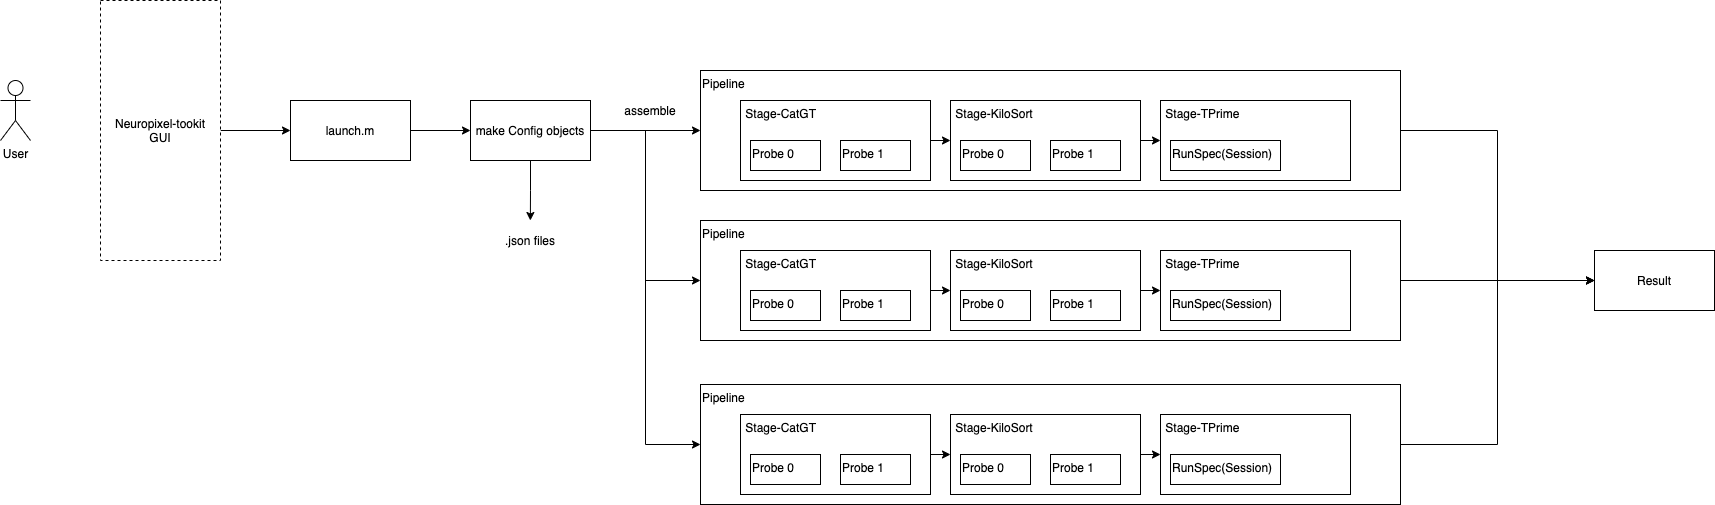

The diagram above was exported from draw.io. Its source (the exported page's mxGraphModel, read from the mxfile embedded in the PNG):
<mxGraphModel dx="1123" dy="734" grid="1" gridSize="10" guides="1" tooltips="1" connect="1" arrows="1" fold="1" page="1" pageScale="1" pageWidth="1169" pageHeight="827" math="0" shadow="0">
  <root>
    <mxCell id="0" />
    <mxCell id="1" parent="0" />
    <mxCell id="_HJ-4v5rgr8-bnsbMhCd-1" value="User" style="shape=umlActor;verticalLabelPosition=bottom;verticalAlign=top;html=1;outlineConnect=0;" vertex="1" parent="1">
      <mxGeometry x="100" y="100" width="30" height="60" as="geometry" />
    </mxCell>
    <mxCell id="_HJ-4v5rgr8-bnsbMhCd-4" style="edgeStyle=orthogonalEdgeStyle;rounded=0;orthogonalLoop=1;jettySize=auto;html=1;exitX=1;exitY=0.5;exitDx=0;exitDy=0;entryX=0;entryY=0.5;entryDx=0;entryDy=0;" edge="1" parent="1" source="_HJ-4v5rgr8-bnsbMhCd-2" target="_HJ-4v5rgr8-bnsbMhCd-3">
      <mxGeometry relative="1" as="geometry" />
    </mxCell>
    <mxCell id="_HJ-4v5rgr8-bnsbMhCd-2" value="Neuropixel-tookit&lt;br&gt;GUI" style="rounded=0;whiteSpace=wrap;html=1;dashed=1;" vertex="1" parent="1">
      <mxGeometry x="200" y="20" width="120" height="260" as="geometry" />
    </mxCell>
    <mxCell id="_HJ-4v5rgr8-bnsbMhCd-6" style="edgeStyle=orthogonalEdgeStyle;rounded=0;orthogonalLoop=1;jettySize=auto;html=1;exitX=1;exitY=0.5;exitDx=0;exitDy=0;entryX=0;entryY=0.5;entryDx=0;entryDy=0;" edge="1" parent="1" source="_HJ-4v5rgr8-bnsbMhCd-3" target="_HJ-4v5rgr8-bnsbMhCd-5">
      <mxGeometry relative="1" as="geometry" />
    </mxCell>
    <mxCell id="_HJ-4v5rgr8-bnsbMhCd-3" value="launch.m" style="rounded=0;whiteSpace=wrap;html=1;" vertex="1" parent="1">
      <mxGeometry x="390" y="120" width="120" height="60" as="geometry" />
    </mxCell>
    <mxCell id="_HJ-4v5rgr8-bnsbMhCd-42" style="edgeStyle=orthogonalEdgeStyle;rounded=0;orthogonalLoop=1;jettySize=auto;html=1;exitX=1;exitY=0.5;exitDx=0;exitDy=0;entryX=0;entryY=0.5;entryDx=0;entryDy=0;" edge="1" parent="1" source="_HJ-4v5rgr8-bnsbMhCd-5" target="_HJ-4v5rgr8-bnsbMhCd-8">
      <mxGeometry relative="1" as="geometry" />
    </mxCell>
    <mxCell id="_HJ-4v5rgr8-bnsbMhCd-43" style="edgeStyle=orthogonalEdgeStyle;rounded=0;orthogonalLoop=1;jettySize=auto;html=1;exitX=1;exitY=0.5;exitDx=0;exitDy=0;entryX=0;entryY=0.5;entryDx=0;entryDy=0;" edge="1" parent="1" source="_HJ-4v5rgr8-bnsbMhCd-5" target="_HJ-4v5rgr8-bnsbMhCd-18">
      <mxGeometry relative="1" as="geometry" />
    </mxCell>
    <mxCell id="_HJ-4v5rgr8-bnsbMhCd-44" style="edgeStyle=orthogonalEdgeStyle;rounded=0;orthogonalLoop=1;jettySize=auto;html=1;exitX=1;exitY=0.5;exitDx=0;exitDy=0;entryX=0;entryY=0.5;entryDx=0;entryDy=0;" edge="1" parent="1" source="_HJ-4v5rgr8-bnsbMhCd-5" target="_HJ-4v5rgr8-bnsbMhCd-27">
      <mxGeometry relative="1" as="geometry" />
    </mxCell>
    <mxCell id="_HJ-4v5rgr8-bnsbMhCd-45" style="edgeStyle=orthogonalEdgeStyle;rounded=0;orthogonalLoop=1;jettySize=auto;html=1;exitX=0.5;exitY=1;exitDx=0;exitDy=0;" edge="1" parent="1" source="_HJ-4v5rgr8-bnsbMhCd-5">
      <mxGeometry relative="1" as="geometry">
        <mxPoint x="629.8571428571429" y="240" as="targetPoint" />
      </mxGeometry>
    </mxCell>
    <mxCell id="_HJ-4v5rgr8-bnsbMhCd-5" value="make Config objects" style="rounded=0;whiteSpace=wrap;html=1;" vertex="1" parent="1">
      <mxGeometry x="570" y="120" width="120" height="60" as="geometry" />
    </mxCell>
    <mxCell id="_HJ-4v5rgr8-bnsbMhCd-49" style="edgeStyle=orthogonalEdgeStyle;rounded=0;orthogonalLoop=1;jettySize=auto;html=1;exitX=1;exitY=0.5;exitDx=0;exitDy=0;entryX=0;entryY=0.5;entryDx=0;entryDy=0;" edge="1" parent="1" source="_HJ-4v5rgr8-bnsbMhCd-8" target="_HJ-4v5rgr8-bnsbMhCd-48">
      <mxGeometry relative="1" as="geometry" />
    </mxCell>
    <mxCell id="_HJ-4v5rgr8-bnsbMhCd-8" value="Pipeline" style="rounded=0;whiteSpace=wrap;html=1;verticalAlign=top;align=left;" vertex="1" parent="1">
      <mxGeometry x="800" y="90" width="700" height="120" as="geometry" />
    </mxCell>
    <mxCell id="_HJ-4v5rgr8-bnsbMhCd-36" style="edgeStyle=orthogonalEdgeStyle;rounded=0;orthogonalLoop=1;jettySize=auto;html=1;exitX=1;exitY=0.5;exitDx=0;exitDy=0;entryX=0;entryY=0.5;entryDx=0;entryDy=0;" edge="1" parent="1" source="_HJ-4v5rgr8-bnsbMhCd-9" target="_HJ-4v5rgr8-bnsbMhCd-12">
      <mxGeometry relative="1" as="geometry" />
    </mxCell>
    <mxCell id="_HJ-4v5rgr8-bnsbMhCd-9" value="&amp;nbsp;Stage-CatGT" style="rounded=0;whiteSpace=wrap;html=1;align=left;verticalAlign=top;" vertex="1" parent="1">
      <mxGeometry x="840" y="120" width="190" height="80" as="geometry" />
    </mxCell>
    <mxCell id="_HJ-4v5rgr8-bnsbMhCd-10" value="Probe 0" style="rounded=0;whiteSpace=wrap;html=1;align=left;verticalAlign=top;" vertex="1" parent="1">
      <mxGeometry x="850" y="160" width="70" height="30" as="geometry" />
    </mxCell>
    <mxCell id="_HJ-4v5rgr8-bnsbMhCd-11" value="Probe 1" style="rounded=0;whiteSpace=wrap;html=1;align=left;verticalAlign=top;" vertex="1" parent="1">
      <mxGeometry x="940" y="160" width="70" height="30" as="geometry" />
    </mxCell>
    <mxCell id="_HJ-4v5rgr8-bnsbMhCd-37" style="edgeStyle=orthogonalEdgeStyle;rounded=0;orthogonalLoop=1;jettySize=auto;html=1;exitX=1;exitY=0.5;exitDx=0;exitDy=0;entryX=0;entryY=0.5;entryDx=0;entryDy=0;" edge="1" parent="1" source="_HJ-4v5rgr8-bnsbMhCd-12" target="_HJ-4v5rgr8-bnsbMhCd-15">
      <mxGeometry relative="1" as="geometry" />
    </mxCell>
    <mxCell id="_HJ-4v5rgr8-bnsbMhCd-12" value="&amp;nbsp;Stage-KiloSort" style="rounded=0;whiteSpace=wrap;html=1;align=left;verticalAlign=top;" vertex="1" parent="1">
      <mxGeometry x="1050" y="120" width="190" height="80" as="geometry" />
    </mxCell>
    <mxCell id="_HJ-4v5rgr8-bnsbMhCd-13" value="Probe 0" style="rounded=0;whiteSpace=wrap;html=1;align=left;verticalAlign=top;" vertex="1" parent="1">
      <mxGeometry x="1060" y="160" width="70" height="30" as="geometry" />
    </mxCell>
    <mxCell id="_HJ-4v5rgr8-bnsbMhCd-14" value="Probe 1" style="rounded=0;whiteSpace=wrap;html=1;align=left;verticalAlign=top;" vertex="1" parent="1">
      <mxGeometry x="1150" y="160" width="70" height="30" as="geometry" />
    </mxCell>
    <mxCell id="_HJ-4v5rgr8-bnsbMhCd-15" value="&amp;nbsp;Stage-TPrime" style="rounded=0;whiteSpace=wrap;html=1;align=left;verticalAlign=top;" vertex="1" parent="1">
      <mxGeometry x="1260" y="120" width="190" height="80" as="geometry" />
    </mxCell>
    <mxCell id="_HJ-4v5rgr8-bnsbMhCd-16" value="RunSpec(Session)" style="rounded=0;whiteSpace=wrap;html=1;align=left;verticalAlign=top;" vertex="1" parent="1">
      <mxGeometry x="1270" y="160" width="110" height="30" as="geometry" />
    </mxCell>
    <mxCell id="_HJ-4v5rgr8-bnsbMhCd-50" style="edgeStyle=orthogonalEdgeStyle;rounded=0;orthogonalLoop=1;jettySize=auto;html=1;exitX=1;exitY=0.5;exitDx=0;exitDy=0;" edge="1" parent="1" source="_HJ-4v5rgr8-bnsbMhCd-18" target="_HJ-4v5rgr8-bnsbMhCd-48">
      <mxGeometry relative="1" as="geometry" />
    </mxCell>
    <mxCell id="_HJ-4v5rgr8-bnsbMhCd-18" value="Pipeline" style="rounded=0;whiteSpace=wrap;html=1;verticalAlign=top;align=left;" vertex="1" parent="1">
      <mxGeometry x="800" y="240" width="700" height="120" as="geometry" />
    </mxCell>
    <mxCell id="_HJ-4v5rgr8-bnsbMhCd-38" style="edgeStyle=orthogonalEdgeStyle;rounded=0;orthogonalLoop=1;jettySize=auto;html=1;exitX=1;exitY=0.5;exitDx=0;exitDy=0;entryX=0;entryY=0.5;entryDx=0;entryDy=0;" edge="1" parent="1" source="_HJ-4v5rgr8-bnsbMhCd-19" target="_HJ-4v5rgr8-bnsbMhCd-22">
      <mxGeometry relative="1" as="geometry" />
    </mxCell>
    <mxCell id="_HJ-4v5rgr8-bnsbMhCd-19" value="&amp;nbsp;Stage-CatGT" style="rounded=0;whiteSpace=wrap;html=1;align=left;verticalAlign=top;" vertex="1" parent="1">
      <mxGeometry x="840" y="270" width="190" height="80" as="geometry" />
    </mxCell>
    <mxCell id="_HJ-4v5rgr8-bnsbMhCd-20" value="Probe 0" style="rounded=0;whiteSpace=wrap;html=1;align=left;verticalAlign=top;" vertex="1" parent="1">
      <mxGeometry x="850" y="310" width="70" height="30" as="geometry" />
    </mxCell>
    <mxCell id="_HJ-4v5rgr8-bnsbMhCd-21" value="Probe 1" style="rounded=0;whiteSpace=wrap;html=1;align=left;verticalAlign=top;" vertex="1" parent="1">
      <mxGeometry x="940" y="310" width="70" height="30" as="geometry" />
    </mxCell>
    <mxCell id="_HJ-4v5rgr8-bnsbMhCd-39" style="edgeStyle=orthogonalEdgeStyle;rounded=0;orthogonalLoop=1;jettySize=auto;html=1;exitX=1;exitY=0.5;exitDx=0;exitDy=0;entryX=0;entryY=0.5;entryDx=0;entryDy=0;" edge="1" parent="1" source="_HJ-4v5rgr8-bnsbMhCd-22" target="_HJ-4v5rgr8-bnsbMhCd-25">
      <mxGeometry relative="1" as="geometry" />
    </mxCell>
    <mxCell id="_HJ-4v5rgr8-bnsbMhCd-22" value="&amp;nbsp;Stage-KiloSort" style="rounded=0;whiteSpace=wrap;html=1;align=left;verticalAlign=top;" vertex="1" parent="1">
      <mxGeometry x="1050" y="270" width="190" height="80" as="geometry" />
    </mxCell>
    <mxCell id="_HJ-4v5rgr8-bnsbMhCd-23" value="Probe 0" style="rounded=0;whiteSpace=wrap;html=1;align=left;verticalAlign=top;" vertex="1" parent="1">
      <mxGeometry x="1060" y="310" width="70" height="30" as="geometry" />
    </mxCell>
    <mxCell id="_HJ-4v5rgr8-bnsbMhCd-24" value="Probe 1" style="rounded=0;whiteSpace=wrap;html=1;align=left;verticalAlign=top;" vertex="1" parent="1">
      <mxGeometry x="1150" y="310" width="70" height="30" as="geometry" />
    </mxCell>
    <mxCell id="_HJ-4v5rgr8-bnsbMhCd-25" value="&amp;nbsp;Stage-TPrime" style="rounded=0;whiteSpace=wrap;html=1;align=left;verticalAlign=top;" vertex="1" parent="1">
      <mxGeometry x="1260" y="270" width="190" height="80" as="geometry" />
    </mxCell>
    <mxCell id="_HJ-4v5rgr8-bnsbMhCd-26" value="RunSpec(Session)" style="rounded=0;whiteSpace=wrap;html=1;align=left;verticalAlign=top;" vertex="1" parent="1">
      <mxGeometry x="1270" y="310" width="110" height="30" as="geometry" />
    </mxCell>
    <mxCell id="_HJ-4v5rgr8-bnsbMhCd-51" style="edgeStyle=orthogonalEdgeStyle;rounded=0;orthogonalLoop=1;jettySize=auto;html=1;exitX=1;exitY=0.5;exitDx=0;exitDy=0;entryX=0;entryY=0.5;entryDx=0;entryDy=0;" edge="1" parent="1" source="_HJ-4v5rgr8-bnsbMhCd-27" target="_HJ-4v5rgr8-bnsbMhCd-48">
      <mxGeometry relative="1" as="geometry" />
    </mxCell>
    <mxCell id="_HJ-4v5rgr8-bnsbMhCd-27" value="Pipeline" style="rounded=0;whiteSpace=wrap;html=1;verticalAlign=top;align=left;" vertex="1" parent="1">
      <mxGeometry x="800" y="404" width="700" height="120" as="geometry" />
    </mxCell>
    <mxCell id="_HJ-4v5rgr8-bnsbMhCd-40" style="edgeStyle=orthogonalEdgeStyle;rounded=0;orthogonalLoop=1;jettySize=auto;html=1;exitX=1;exitY=0.5;exitDx=0;exitDy=0;entryX=0;entryY=0.5;entryDx=0;entryDy=0;" edge="1" parent="1" source="_HJ-4v5rgr8-bnsbMhCd-28" target="_HJ-4v5rgr8-bnsbMhCd-31">
      <mxGeometry relative="1" as="geometry" />
    </mxCell>
    <mxCell id="_HJ-4v5rgr8-bnsbMhCd-28" value="&amp;nbsp;Stage-CatGT" style="rounded=0;whiteSpace=wrap;html=1;align=left;verticalAlign=top;" vertex="1" parent="1">
      <mxGeometry x="840" y="434" width="190" height="80" as="geometry" />
    </mxCell>
    <mxCell id="_HJ-4v5rgr8-bnsbMhCd-29" value="Probe 0" style="rounded=0;whiteSpace=wrap;html=1;align=left;verticalAlign=top;" vertex="1" parent="1">
      <mxGeometry x="850" y="474" width="70" height="30" as="geometry" />
    </mxCell>
    <mxCell id="_HJ-4v5rgr8-bnsbMhCd-30" value="Probe 1" style="rounded=0;whiteSpace=wrap;html=1;align=left;verticalAlign=top;" vertex="1" parent="1">
      <mxGeometry x="940" y="474" width="70" height="30" as="geometry" />
    </mxCell>
    <mxCell id="_HJ-4v5rgr8-bnsbMhCd-41" style="edgeStyle=orthogonalEdgeStyle;rounded=0;orthogonalLoop=1;jettySize=auto;html=1;exitX=1;exitY=0.5;exitDx=0;exitDy=0;entryX=0;entryY=0.5;entryDx=0;entryDy=0;" edge="1" parent="1" source="_HJ-4v5rgr8-bnsbMhCd-31" target="_HJ-4v5rgr8-bnsbMhCd-34">
      <mxGeometry relative="1" as="geometry" />
    </mxCell>
    <mxCell id="_HJ-4v5rgr8-bnsbMhCd-31" value="&amp;nbsp;Stage-KiloSort" style="rounded=0;whiteSpace=wrap;html=1;align=left;verticalAlign=top;" vertex="1" parent="1">
      <mxGeometry x="1050" y="434" width="190" height="80" as="geometry" />
    </mxCell>
    <mxCell id="_HJ-4v5rgr8-bnsbMhCd-32" value="Probe 0" style="rounded=0;whiteSpace=wrap;html=1;align=left;verticalAlign=top;" vertex="1" parent="1">
      <mxGeometry x="1060" y="474" width="70" height="30" as="geometry" />
    </mxCell>
    <mxCell id="_HJ-4v5rgr8-bnsbMhCd-33" value="Probe 1" style="rounded=0;whiteSpace=wrap;html=1;align=left;verticalAlign=top;" vertex="1" parent="1">
      <mxGeometry x="1150" y="474" width="70" height="30" as="geometry" />
    </mxCell>
    <mxCell id="_HJ-4v5rgr8-bnsbMhCd-34" value="&amp;nbsp;Stage-TPrime" style="rounded=0;whiteSpace=wrap;html=1;align=left;verticalAlign=top;" vertex="1" parent="1">
      <mxGeometry x="1260" y="434" width="190" height="80" as="geometry" />
    </mxCell>
    <mxCell id="_HJ-4v5rgr8-bnsbMhCd-35" value="RunSpec(Session)" style="rounded=0;whiteSpace=wrap;html=1;align=left;verticalAlign=top;" vertex="1" parent="1">
      <mxGeometry x="1270" y="474" width="110" height="30" as="geometry" />
    </mxCell>
    <mxCell id="_HJ-4v5rgr8-bnsbMhCd-46" value=".json files" style="text;html=1;strokeColor=none;fillColor=none;align=center;verticalAlign=middle;whiteSpace=wrap;rounded=0;" vertex="1" parent="1">
      <mxGeometry x="595" y="250" width="70" height="20" as="geometry" />
    </mxCell>
    <mxCell id="_HJ-4v5rgr8-bnsbMhCd-47" value="assemble" style="text;html=1;strokeColor=none;fillColor=none;align=center;verticalAlign=middle;whiteSpace=wrap;rounded=0;" vertex="1" parent="1">
      <mxGeometry x="720" y="120" width="60" height="20" as="geometry" />
    </mxCell>
    <mxCell id="_HJ-4v5rgr8-bnsbMhCd-48" value="Result" style="rounded=0;whiteSpace=wrap;html=1;align=center;verticalAlign=middle;" vertex="1" parent="1">
      <mxGeometry x="1694" y="270" width="120" height="60" as="geometry" />
    </mxCell>
  </root>
</mxGraphModel>